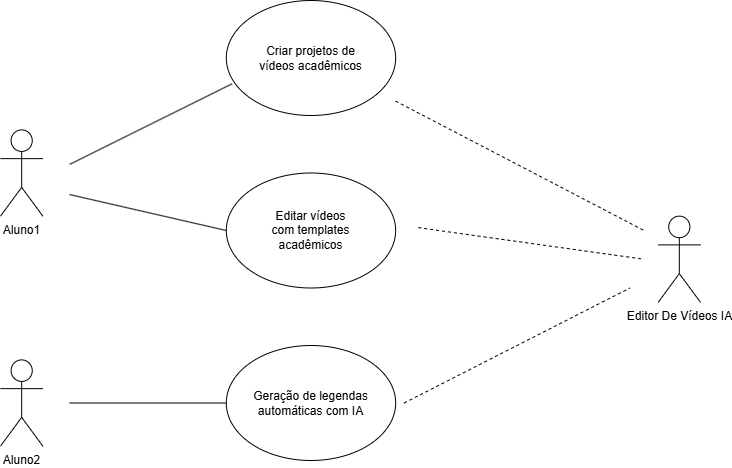

The diagram above was exported from draw.io. Its source (the exported page's mxGraphModel, read from the mxfile embedded in the PNG):
<mxGraphModel dx="2066" dy="783" grid="1" gridSize="10" guides="1" tooltips="1" connect="1" arrows="1" fold="1" page="1" pageScale="1" pageWidth="827" pageHeight="1169" math="0" shadow="0">
  <root>
    <mxCell id="0" />
    <mxCell id="1" parent="0" />
    <mxCell id="qXREw85MqTnQ2bz8qaPN-22" value="" style="group" parent="1" vertex="1" connectable="0">
      <mxGeometry x="70" y="370" width="700" height="460" as="geometry" />
    </mxCell>
    <mxCell id="qXREw85MqTnQ2bz8qaPN-1" value="Aluno1" style="shape=umlActor;verticalLabelPosition=bottom;verticalAlign=top;html=1;outlineConnect=0;" parent="qXREw85MqTnQ2bz8qaPN-22" vertex="1">
      <mxGeometry y="129.375" width="42.33870967741935" height="86.25" as="geometry" />
    </mxCell>
    <mxCell id="qXREw85MqTnQ2bz8qaPN-2" value="Aluno2" style="shape=umlActor;verticalLabelPosition=bottom;verticalAlign=top;html=1;outlineConnect=0;" parent="qXREw85MqTnQ2bz8qaPN-22" vertex="1">
      <mxGeometry y="359.375" width="42.33870967741935" height="86.25" as="geometry" />
    </mxCell>
    <mxCell id="qXREw85MqTnQ2bz8qaPN-4" value="Criar projetos de&lt;div&gt;vídeos acadêmicos&lt;/div&gt;" style="ellipse;whiteSpace=wrap;html=1;" parent="qXREw85MqTnQ2bz8qaPN-22" vertex="1">
      <mxGeometry x="225.80645161290323" width="169.3548387096774" height="115" as="geometry" />
    </mxCell>
    <mxCell id="qXREw85MqTnQ2bz8qaPN-5" value="Editar vídeos&lt;div&gt;com templates&lt;/div&gt;&lt;div&gt;acadêmicos&lt;/div&gt;" style="ellipse;whiteSpace=wrap;html=1;" parent="qXREw85MqTnQ2bz8qaPN-22" vertex="1">
      <mxGeometry x="225.80645161290323" y="172.5" width="169.3548387096774" height="115" as="geometry" />
    </mxCell>
    <mxCell id="qXREw85MqTnQ2bz8qaPN-7" value="Geração de legendas automáticas com IA" style="ellipse;whiteSpace=wrap;html=1;" parent="qXREw85MqTnQ2bz8qaPN-22" vertex="1">
      <mxGeometry x="225.80645161290323" y="345" width="169.3548387096774" height="115" as="geometry" />
    </mxCell>
    <mxCell id="qXREw85MqTnQ2bz8qaPN-8" value="Editor De Vídeos IA" style="shape=umlActor;verticalLabelPosition=bottom;verticalAlign=top;html=1;outlineConnect=0;" parent="qXREw85MqTnQ2bz8qaPN-22" vertex="1">
      <mxGeometry x="657.6612903225806" y="215.625" width="42.33870967741935" height="86.25" as="geometry" />
    </mxCell>
    <mxCell id="qXREw85MqTnQ2bz8qaPN-13" value="" style="endArrow=none;html=1;rounded=0;entryX=0.033;entryY=0.725;entryDx=0;entryDy=0;entryPerimeter=0;" parent="qXREw85MqTnQ2bz8qaPN-22" target="qXREw85MqTnQ2bz8qaPN-4" edge="1">
      <mxGeometry width="50" height="50" relative="1" as="geometry">
        <mxPoint x="69.15322580645162" y="163.875" as="sourcePoint" />
        <mxPoint x="139.71774193548387" y="92" as="targetPoint" />
      </mxGeometry>
    </mxCell>
    <mxCell id="qXREw85MqTnQ2bz8qaPN-14" value="" style="endArrow=none;html=1;rounded=0;entryX=0;entryY=0.5;entryDx=0;entryDy=0;" parent="qXREw85MqTnQ2bz8qaPN-22" target="qXREw85MqTnQ2bz8qaPN-5" edge="1">
      <mxGeometry width="50" height="50" relative="1" as="geometry">
        <mxPoint x="69.15322580645162" y="194.0625" as="sourcePoint" />
        <mxPoint x="196.16935483870967" y="265.9375" as="targetPoint" />
      </mxGeometry>
    </mxCell>
    <mxCell id="qXREw85MqTnQ2bz8qaPN-15" value="" style="endArrow=none;html=1;rounded=0;entryX=0;entryY=0.5;entryDx=0;entryDy=0;" parent="qXREw85MqTnQ2bz8qaPN-22" target="qXREw85MqTnQ2bz8qaPN-7" edge="1">
      <mxGeometry width="50" height="50" relative="1" as="geometry">
        <mxPoint x="69.15322580645162" y="402.5" as="sourcePoint" />
        <mxPoint x="225.80645161290323" y="401.78125" as="targetPoint" />
      </mxGeometry>
    </mxCell>
    <mxCell id="qXREw85MqTnQ2bz8qaPN-18" value="" style="endArrow=none;dashed=1;html=1;rounded=0;" parent="qXREw85MqTnQ2bz8qaPN-22" edge="1">
      <mxGeometry width="50" height="50" relative="1" as="geometry">
        <mxPoint x="417.74193548387103" y="227.125" as="sourcePoint" />
        <mxPoint x="643.5483870967743" y="258.75" as="targetPoint" />
      </mxGeometry>
    </mxCell>
    <mxCell id="qXREw85MqTnQ2bz8qaPN-19" value="" style="endArrow=none;dashed=1;html=1;rounded=0;" parent="qXREw85MqTnQ2bz8qaPN-22" edge="1">
      <mxGeometry width="50" height="50" relative="1" as="geometry">
        <mxPoint x="395.1612903225806" y="100.625" as="sourcePoint" />
        <mxPoint x="643.5483870967743" y="230" as="targetPoint" />
      </mxGeometry>
    </mxCell>
    <mxCell id="qXREw85MqTnQ2bz8qaPN-20" value="" style="endArrow=none;dashed=1;html=1;rounded=0;" parent="qXREw85MqTnQ2bz8qaPN-22" edge="1">
      <mxGeometry width="50" height="50" relative="1" as="geometry">
        <mxPoint x="403.62903225806457" y="402.5" as="sourcePoint" />
        <mxPoint x="629.4354838709679" y="287.5" as="targetPoint" />
      </mxGeometry>
    </mxCell>
  </root>
</mxGraphModel>